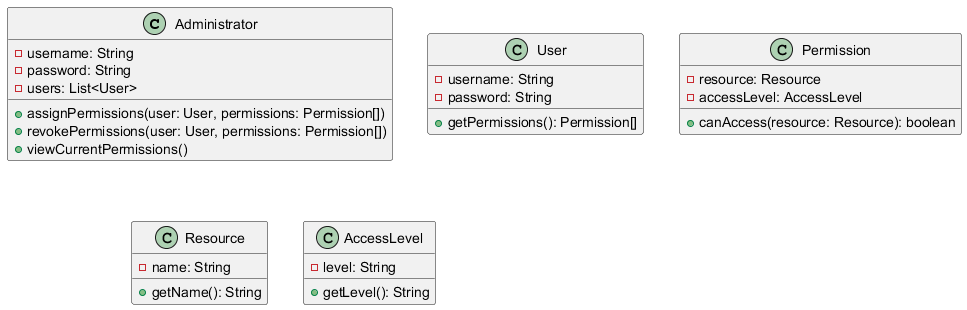

The diagram above was rendered by PlantUML. Its source (embedded in the PNG):
@startuml
    class Administrator {
        - username: String
        - password: String
        - users: List<User>
        + assignPermissions(user: User, permissions: Permission[])
        + revokePermissions(user: User, permissions: Permission[])
        + viewCurrentPermissions()
    }

    class User {
        - username: String
        - password: String
        + getPermissions(): Permission[]
    }

    class Permission {
        - resource: Resource
        - accessLevel: AccessLevel
        + canAccess(resource: Resource): boolean
    }

    class Resource {
        - name: String
        + getName(): String
    }

    class AccessLevel {
        - level: String
        + getLevel(): String
    }
    @enduml